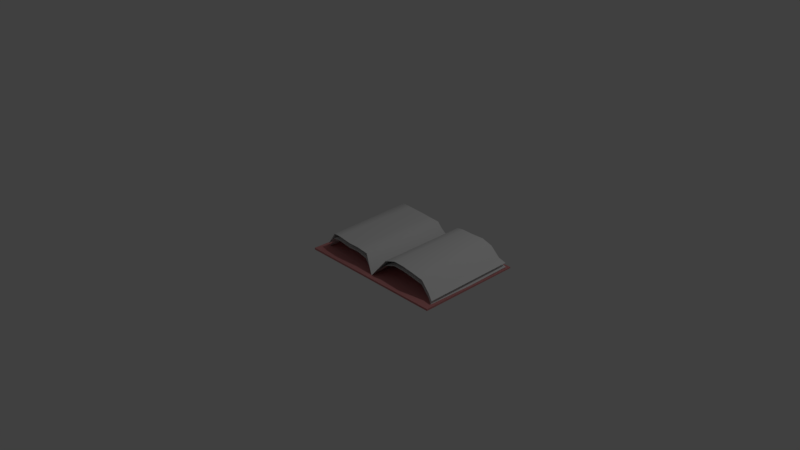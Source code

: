 # Source: HomeworkBook.blend  (saved by Blender 2.79.0; exported with 4.5.12 LTS)
import bpy
from mathutils import Matrix  # noqa: F401  (used for matrix-valued properties, if any)

bpy.ops.wm.read_factory_settings(use_empty=True)
scene = bpy.context.scene
scene.name = 'Scene'

# ---- collections
col_collection_1 = bpy.data.collections.new('Collection 1'); scene.collection.children.link(col_collection_1)

# ---- materials (node trees are filled in below, after node groups)
mat_material = bpy.data.materials.new('Material')
mat_material.alpha_threshold = 0.0
mat_material.roughness = 0.5
mat_material.line_color = (0.0, 0.0, 0.0, 1.0)

# ---- material node trees
mat_material.use_nodes = True; mat_material.node_tree.nodes.clear()
_N = mat_material.node_tree.nodes; _L = mat_material.node_tree.links
n0 = _N.new('ShaderNodeOutputMaterial'); n0.name = 'Material Output'; n0.location = (300, 300)
n1 = _N.new('ShaderNodeMixShader'); n1.name = 'Mix Shader'; n1.location = (10, 300)
n2 = _N.new('ShaderNodeBsdfDiffuse'); n2.name = 'Diffuse BSDF'; n2.location = (-190, 200)
n2.inputs[0].default_value = (0.8, 0.01339, 0.01056, 1.0)
n3 = _N.new('ShaderNodeBsdfSheen'); n3.name = 'Velvet BSDF'; n3.location = (-180, 100)
n3.distribution = 'ASHIKHMIN'
n3.inputs[1].default_value = 1.0
_L.new(n1.outputs[0], n0.inputs[0])
_L.new(n2.outputs[0], n1.inputs[1])
_L.new(n3.outputs[0], n1.inputs[2])
n0.is_active_output = True

# ---- world
world_world = bpy.data.worlds.new('World'); scene.world = world_world
world_world.color = (0.05088, 0.05088, 0.05088)
world_world.use_sun_shadow = False
world_world.sun_shadow_jitter_overblur = 0.0
world_world.cycles.sampling_method = 'MANUAL'

# ---- cameras
cam_camera = bpy.data.cameras.new('Camera')
cam_camera.clip_end = 100.0
cam_camera.lens = 35.0
cam_camera.sensor_width = 32.0
cam_camera.sensor_height = 18.0
cam_camera.ortho_scale = 7.314
cam_camera.dof.focus_distance = 0.0

# ---- lights
light_lamp = bpy.data.lights.new('Lamp', 'POINT')
light_lamp.transmission_factor = 0.0
light_lamp.cutoff_distance = 30.0
light_lamp.energy = 100.0
light_lamp.shadow_buffer_clip_start = 1.001
light_lamp.shadow_soft_size = 0.1
light_lamp.shadow_maximum_resolution = 0.006
light_lamp.use_absolute_resolution = True

# ---- meshes
me_cylinder = bpy.data.meshes.new('Cylinder')
me_cylinder.from_pydata([(0.8998, 0.02819, -0.9649), (0.8997, 0.01205, 0.2754), (0.8216, -0.02338, -0.9323), (0.8214, -0.03919, 0.2458), (0.7017, -0.1412, -0.9231), (0.7015, -0.1569, 0.2389), (0.5607, -0.1827, -0.939), (0.5606, -0.1986, 0.2411), (0.4028, -0.1934, -0.926), (0.4026, -0.2091, 0.2194), (0.2546, -0.1915, -0.9177), (0.2544, -0.2072, 0.2299), (0.1288, -0.1586, -0.9426), (0.1286, -0.1746, 0.2625), (-0.05003, 0.08106, -1.002), (-0.05006, 0.06467, 0.2856), (-0.2082, -0.1231, -0.9334), (-0.2083, -0.1391, 0.2663), (-0.3599, -0.147, -0.9375), (-0.3601, -0.1628, 0.2494), (-0.5072, -0.1525, -0.9458), (-0.5074, -0.1684, 0.2589), (-0.7055, -0.1613, -0.927), (-0.7056, -0.1772, 0.2621), (-0.8303, -0.1439, -0.9071), (-0.8315, -0.1852, 0.259), (-0.8832, -0.06269, -0.9046), (-0.8941, -0.06849, 0.2726), (-0.9798, 0.05063, -0.8849), (-0.9843, 0.03092, 0.2901), (-0.98, 0.05123, -0.9985), (-0.98, 0.03471, 0.3135), (0.8216, -0.0399, 0.3796)], [(31, 30)], [(0, 1, 3, 2), (2, 3, 5, 4), (4, 5, 7, 6), (6, 7, 9, 8), (8, 9, 11, 10), (10, 11, 13, 12), (12, 13, 15, 14), (14, 15, 17, 16), (16, 17, 19, 18), (18, 19, 21, 20), (20, 21, 23, 22), (22, 23, 25, 24), (24, 25, 27, 26), (26, 27, 29, 28)])
me_cylinder.polygons.foreach_set('use_smooth', [True] * 14)
me_cylinder.use_remesh_preserve_volume = False
me_cylinder.use_remesh_preserve_attributes = False
me_cylinder.use_mirror_vertex_groups = False
me_cylinder.update()
me_cube = bpy.data.meshes.new('Cube')
me_cube.from_pydata([(0.9649, 0.8164, -1.0), (0.9649, -0.5837, -1.0), (-1.0, -0.5837, -1.0), (-1.0, 0.8164, -1.0), (0.9649, 0.8164, -0.9863), (0.9649, -0.5837, -0.9757), (-1.0, -0.5837, -0.9757), (-1.0, 0.8164, -0.9863)], [], [(0, 1, 2, 3), (4, 7, 6, 5), (0, 4, 5, 1), (1, 5, 6, 2), (2, 6, 7, 3), (4, 0, 3, 7)])
me_cube.materials.append(mat_material)
me_cube.use_remesh_preserve_volume = False
me_cube.use_remesh_preserve_attributes = False
me_cube.use_mirror_vertex_groups = False
me_cube.update()
me_cylinder_001 = bpy.data.meshes.new('Cylinder.001')
me_cylinder_001.from_pydata([(0.8998, 0.02819, -0.9649), (0.8997, 0.01198, 0.2872), (0.8216, -0.02338, -0.9323), (0.8214, -0.03927, 0.2611), (0.7017, -0.1412, -0.9231), (0.7015, -0.1569, 0.2422), (0.5607, -0.1827, -0.939), (0.5605, -0.1985, 0.2247), (0.4028, -0.1934, -0.926), (0.4026, -0.209, 0.2066), (0.2546, -0.1915, -0.9177), (0.2544, -0.2071, 0.221), (0.1288, -0.1586, -0.9426), (0.1286, -0.1746, 0.2668), (-0.04994, 0.01823, -0.9838), (-0.04996, 0.001806, 0.3101), (-0.2082, -0.1231, -0.9468), (-0.2083, -0.1392, 0.2946), (-0.3599, -0.147, -0.9375), (-0.36, -0.163, 0.2849), (-0.5072, -0.1525, -0.9458), (-0.5073, -0.1685, 0.2765), (-0.7055, -0.1613, -0.927), (-0.7056, -0.1773, 0.2802), (-0.8303, -0.1438, -0.9211), (-0.8294, -0.1605, 0.2861), (-0.8832, -0.06269, -0.9046), (-0.8824, -0.07936, 0.2891), (-0.9798, 0.05063, -0.8849), (-0.98, 0.03474, 0.3087), (-0.98, 0.05123, -0.9985), (-0.98, 0.03471, 0.3135)], [(31, 30)], [(0, 1, 3, 2), (2, 3, 5, 4), (4, 5, 7, 6), (6, 7, 9, 8), (8, 9, 11, 10), (10, 11, 13, 12), (12, 13, 15, 14), (14, 15, 17, 16), (16, 17, 19, 18), (18, 19, 21, 20), (20, 21, 23, 22), (22, 23, 25, 24), (24, 25, 27, 26), (26, 27, 29, 28)])
me_cylinder_001.polygons.foreach_set('use_smooth', [True] * 14)
me_cylinder_001.use_remesh_preserve_volume = False
me_cylinder_001.use_remesh_preserve_attributes = False
me_cylinder_001.use_mirror_vertex_groups = False
me_cylinder_001.update()

# ---- objects
ob_cylinder = bpy.data.objects.new('Cylinder', me_cylinder)
ob_cube = bpy.data.objects.new('Cube', me_cube)
ob_lamp = bpy.data.objects.new('Lamp', light_lamp)
ob_camera = bpy.data.objects.new('Camera', cam_camera)
ob_cylinder_001 = bpy.data.objects.new('Cylinder.001', me_cylinder_001)

# ---- transforms, parenting, visibility, modifiers, constraints
ob_cylinder.location = (0.8353, 0.3472, 0.3403)
ob_cylinder.rotation_euler = (1.566, -3.141, -3.14)
ob_cylinder.lineart.crease_threshold = 0.0
ob_cube.location = (0.7983, -0.1296, 1.245)
ob_cube.lock_rotations_4d = False
ob_cube.empty_display_type = 'ARROWS'
ob_cube.lineart.crease_threshold = 0.0
ob_lamp.location = (4.076, 1.005, 5.904)
ob_lamp.rotation_euler = (0.6503, 0.05522, 1.866)
ob_lamp.lock_rotations_4d = False
ob_lamp.empty_display_type = 'ARROWS'
ob_lamp.color = (0.0, 0.0, 0.0, 0.0)
ob_lamp.lineart.crease_threshold = 0.0
ob_camera.location = (7.481, -6.508, 5.344)
ob_camera.rotation_euler = (1.109, 0.0, 0.8149)
ob_camera.lock_rotations_4d = False
ob_camera.empty_display_type = 'ARROWS'
ob_camera.color = (0.0, 0.0, 0.0, 0.0)
ob_camera.display_type = 'WIRE'
ob_camera.lineart.crease_threshold = 0.0
ob_cylinder_001.location = (0.8353, 0.3472, 0.2816)
ob_cylinder_001.rotation_euler = (1.566, -3.141, -3.14)
ob_cylinder_001.lineart.crease_threshold = 0.0

# ---- collection membership
col_collection_1.objects.link(ob_cylinder)
col_collection_1.objects.link(ob_cube)
col_collection_1.objects.link(ob_lamp)
col_collection_1.objects.link(ob_camera)
col_collection_1.objects.link(ob_cylinder_001)

# ---- scene / render settings (as saved in the file)
scene.camera = ob_camera
scene.frame_start = 1; scene.frame_end = 250; scene.frame_set(1)
scene.render.engine = 'CYCLES'
scene.render.resolution_percentage = 50
scene.render.dither_intensity = 0.0
scene.cycles.use_denoising = False
scene.cycles.samples = 128
scene.cycles.sampling_pattern = 'TABULATED_SOBOL'
scene.cycles.use_adaptive_sampling = False
scene.cycles.use_light_tree = False
scene.cycles.blur_glossy = 0.0
scene.cycles.sample_clamp_indirect = 0.0
scene.view_settings.view_transform = 'Standard'
bpy.context.view_layer.update()
